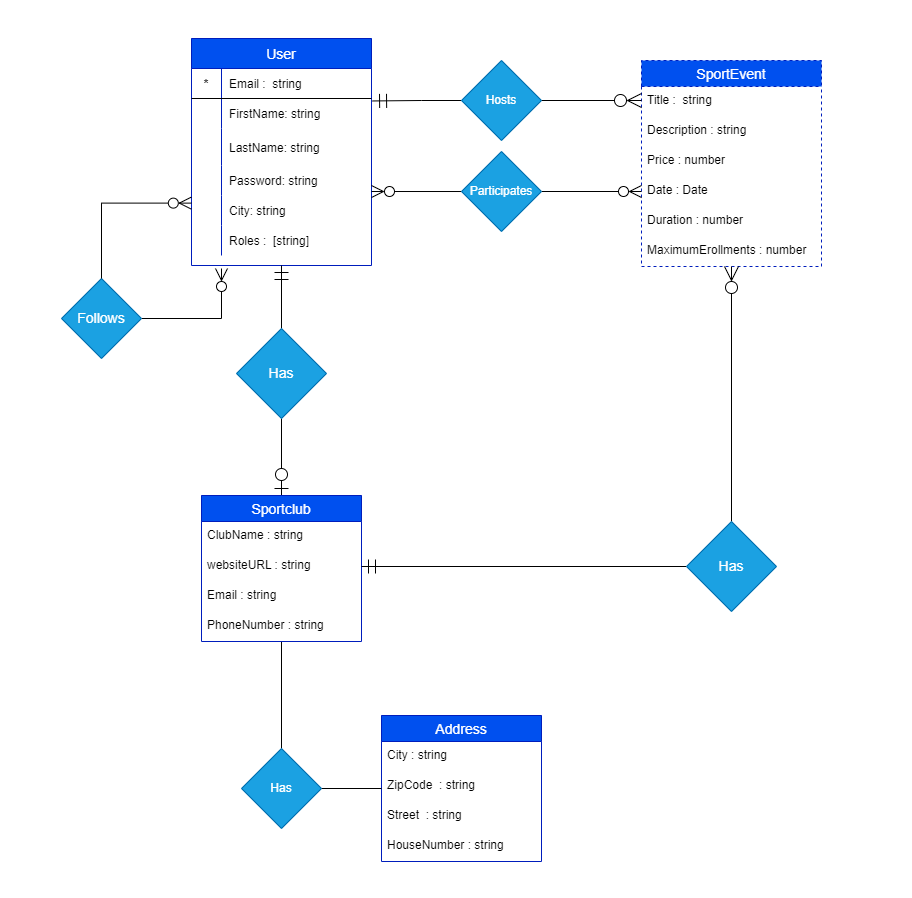

The diagram above was exported from draw.io. Its source (the exported page's mxGraphModel, read from the mxfile embedded in the PNG):
<mxGraphModel dx="2497" dy="859" grid="1" gridSize="10" guides="1" tooltips="1" connect="1" arrows="1" fold="1" page="1" pageScale="1" pageWidth="850" pageHeight="1100" math="0" shadow="0" extFonts="Permanent Marker^https://fonts.googleapis.com/css?family=Permanent+Marker">
  <root>
    <mxCell id="0" />
    <mxCell id="1" parent="0" />
    <mxCell id="VGhKIGxwjWaS5EjGEWsk-7" style="edgeStyle=orthogonalEdgeStyle;rounded=0;orthogonalLoop=1;jettySize=auto;html=1;startArrow=none;startFill=0;endArrow=ERzeroToOne;endFill=0;startSize=12;endSize=12;entryX=0.5;entryY=0;entryDx=0;entryDy=0;" edge="1" parent="1" source="VGhKIGxwjWaS5EjGEWsk-15" target="vcz26X8824PRAv8Dt37H-78">
      <mxGeometry relative="1" as="geometry">
        <mxPoint x="-180" y="460" as="targetPoint" />
        <Array as="points" />
      </mxGeometry>
    </mxCell>
    <mxCell id="vcz26X8824PRAv8Dt37H-1" value="User" style="shape=table;startSize=30;container=1;collapsible=1;childLayout=tableLayout;fixedRows=1;rowLines=0;fontStyle=0;align=center;resizeLast=1;fontSize=14;fillColor=#0050ef;fontColor=#ffffff;strokeColor=#001DBC;" parent="1" vertex="1">
      <mxGeometry x="-280" y="40" width="180" height="227" as="geometry" />
    </mxCell>
    <mxCell id="vcz26X8824PRAv8Dt37H-2" value="" style="shape=tableRow;horizontal=0;startSize=0;swimlaneHead=0;swimlaneBody=0;fillColor=none;collapsible=0;dropTarget=0;points=[[0,0.5],[1,0.5]];portConstraint=eastwest;top=0;left=0;right=0;bottom=1;" parent="vcz26X8824PRAv8Dt37H-1" vertex="1">
      <mxGeometry y="30" width="180" height="30" as="geometry" />
    </mxCell>
    <mxCell id="vcz26X8824PRAv8Dt37H-3" value="*" style="shape=partialRectangle;connectable=0;fillColor=none;top=0;left=0;bottom=0;right=0;fontStyle=1;overflow=hidden;" parent="vcz26X8824PRAv8Dt37H-2" vertex="1">
      <mxGeometry width="30" height="30" as="geometry">
        <mxRectangle width="30" height="30" as="alternateBounds" />
      </mxGeometry>
    </mxCell>
    <mxCell id="vcz26X8824PRAv8Dt37H-4" value="Email :  string" style="shape=partialRectangle;connectable=0;fillColor=none;top=0;left=0;bottom=0;right=0;align=left;spacingLeft=6;fontStyle=0;overflow=hidden;" parent="vcz26X8824PRAv8Dt37H-2" vertex="1">
      <mxGeometry x="30" width="150" height="30" as="geometry">
        <mxRectangle width="150" height="30" as="alternateBounds" />
      </mxGeometry>
    </mxCell>
    <mxCell id="vcz26X8824PRAv8Dt37H-5" value="" style="shape=tableRow;horizontal=0;startSize=0;swimlaneHead=0;swimlaneBody=0;fillColor=none;collapsible=0;dropTarget=0;points=[[0,0.5],[1,0.5]];portConstraint=eastwest;top=0;left=0;right=0;bottom=0;" parent="vcz26X8824PRAv8Dt37H-1" vertex="1">
      <mxGeometry y="60" width="180" height="30" as="geometry" />
    </mxCell>
    <mxCell id="vcz26X8824PRAv8Dt37H-6" value="" style="shape=partialRectangle;connectable=0;fillColor=none;top=0;left=0;bottom=0;right=0;editable=1;overflow=hidden;" parent="vcz26X8824PRAv8Dt37H-5" vertex="1">
      <mxGeometry width="30" height="30" as="geometry">
        <mxRectangle width="30" height="30" as="alternateBounds" />
      </mxGeometry>
    </mxCell>
    <mxCell id="vcz26X8824PRAv8Dt37H-7" value="FirstName: string" style="shape=partialRectangle;connectable=0;fillColor=none;top=0;left=0;bottom=0;right=0;align=left;spacingLeft=6;overflow=hidden;" parent="vcz26X8824PRAv8Dt37H-5" vertex="1">
      <mxGeometry x="30" width="150" height="30" as="geometry">
        <mxRectangle width="150" height="30" as="alternateBounds" />
      </mxGeometry>
    </mxCell>
    <mxCell id="vcz26X8824PRAv8Dt37H-8" value="" style="shape=tableRow;horizontal=0;startSize=0;swimlaneHead=0;swimlaneBody=0;fillColor=none;collapsible=0;dropTarget=0;points=[[0,0.5],[1,0.5]];portConstraint=eastwest;top=0;left=0;right=0;bottom=0;" parent="vcz26X8824PRAv8Dt37H-1" vertex="1">
      <mxGeometry y="90" width="180" height="37" as="geometry" />
    </mxCell>
    <mxCell id="vcz26X8824PRAv8Dt37H-9" value="" style="shape=partialRectangle;connectable=0;fillColor=none;top=0;left=0;bottom=0;right=0;editable=1;overflow=hidden;" parent="vcz26X8824PRAv8Dt37H-8" vertex="1">
      <mxGeometry width="30" height="37" as="geometry">
        <mxRectangle width="30" height="37" as="alternateBounds" />
      </mxGeometry>
    </mxCell>
    <mxCell id="vcz26X8824PRAv8Dt37H-10" value="LastName: string" style="shape=partialRectangle;connectable=0;fillColor=none;top=0;left=0;bottom=0;right=0;align=left;spacingLeft=6;overflow=hidden;" parent="vcz26X8824PRAv8Dt37H-8" vertex="1">
      <mxGeometry x="30" width="150" height="37" as="geometry">
        <mxRectangle width="150" height="37" as="alternateBounds" />
      </mxGeometry>
    </mxCell>
    <mxCell id="VGhKIGxwjWaS5EjGEWsk-4" style="shape=tableRow;horizontal=0;startSize=0;swimlaneHead=0;swimlaneBody=0;fillColor=none;collapsible=0;dropTarget=0;points=[[0,0.5],[1,0.5]];portConstraint=eastwest;top=0;left=0;right=0;bottom=0;" vertex="1" parent="vcz26X8824PRAv8Dt37H-1">
      <mxGeometry y="127" width="180" height="30" as="geometry" />
    </mxCell>
    <mxCell id="VGhKIGxwjWaS5EjGEWsk-5" style="shape=partialRectangle;connectable=0;fillColor=none;top=0;left=0;bottom=0;right=0;editable=1;overflow=hidden;" vertex="1" parent="VGhKIGxwjWaS5EjGEWsk-4">
      <mxGeometry width="30" height="30" as="geometry">
        <mxRectangle width="30" height="30" as="alternateBounds" />
      </mxGeometry>
    </mxCell>
    <mxCell id="VGhKIGxwjWaS5EjGEWsk-6" value="Password: string" style="shape=partialRectangle;connectable=0;fillColor=none;top=0;left=0;bottom=0;right=0;align=left;spacingLeft=6;overflow=hidden;" vertex="1" parent="VGhKIGxwjWaS5EjGEWsk-4">
      <mxGeometry x="30" width="150" height="30" as="geometry">
        <mxRectangle width="150" height="30" as="alternateBounds" />
      </mxGeometry>
    </mxCell>
    <mxCell id="vcz26X8824PRAv8Dt37H-11" value="" style="shape=tableRow;horizontal=0;startSize=0;swimlaneHead=0;swimlaneBody=0;fillColor=none;collapsible=0;dropTarget=0;points=[[0,0.5],[1,0.5]];portConstraint=eastwest;top=0;left=0;right=0;bottom=0;" parent="vcz26X8824PRAv8Dt37H-1" vertex="1">
      <mxGeometry y="157" width="180" height="30" as="geometry" />
    </mxCell>
    <mxCell id="vcz26X8824PRAv8Dt37H-12" value="" style="shape=partialRectangle;connectable=0;fillColor=none;top=0;left=0;bottom=0;right=0;editable=1;overflow=hidden;" parent="vcz26X8824PRAv8Dt37H-11" vertex="1">
      <mxGeometry width="30" height="30" as="geometry">
        <mxRectangle width="30" height="30" as="alternateBounds" />
      </mxGeometry>
    </mxCell>
    <mxCell id="vcz26X8824PRAv8Dt37H-13" value="City: string" style="shape=partialRectangle;connectable=0;fillColor=none;top=0;left=0;bottom=0;right=0;align=left;spacingLeft=6;overflow=hidden;" parent="vcz26X8824PRAv8Dt37H-11" vertex="1">
      <mxGeometry x="30" width="150" height="30" as="geometry">
        <mxRectangle width="150" height="30" as="alternateBounds" />
      </mxGeometry>
    </mxCell>
    <mxCell id="VGhKIGxwjWaS5EjGEWsk-32" style="shape=tableRow;horizontal=0;startSize=0;swimlaneHead=0;swimlaneBody=0;fillColor=none;collapsible=0;dropTarget=0;points=[[0,0.5],[1,0.5]];portConstraint=eastwest;top=0;left=0;right=0;bottom=0;" vertex="1" parent="vcz26X8824PRAv8Dt37H-1">
      <mxGeometry y="187" width="180" height="30" as="geometry" />
    </mxCell>
    <mxCell id="VGhKIGxwjWaS5EjGEWsk-33" style="shape=partialRectangle;connectable=0;fillColor=none;top=0;left=0;bottom=0;right=0;editable=1;overflow=hidden;" vertex="1" parent="VGhKIGxwjWaS5EjGEWsk-32">
      <mxGeometry width="30" height="30" as="geometry">
        <mxRectangle width="30" height="30" as="alternateBounds" />
      </mxGeometry>
    </mxCell>
    <mxCell id="VGhKIGxwjWaS5EjGEWsk-34" value="Roles :  [string]" style="shape=partialRectangle;connectable=0;fillColor=none;top=0;left=0;bottom=0;right=0;align=left;spacingLeft=6;overflow=hidden;" vertex="1" parent="VGhKIGxwjWaS5EjGEWsk-32">
      <mxGeometry x="30" width="150" height="30" as="geometry">
        <mxRectangle width="150" height="30" as="alternateBounds" />
      </mxGeometry>
    </mxCell>
    <mxCell id="VGhKIGxwjWaS5EjGEWsk-19" style="edgeStyle=orthogonalEdgeStyle;rounded=0;orthogonalLoop=1;jettySize=auto;html=1;entryX=0.5;entryY=0;entryDx=0;entryDy=0;endArrow=none;endFill=0;" edge="1" parent="1" source="vcz26X8824PRAv8Dt37H-78" target="xnT9x6BA5gunu5Vp9FrY-8">
      <mxGeometry relative="1" as="geometry">
        <Array as="points">
          <mxPoint x="-190" y="750" />
        </Array>
      </mxGeometry>
    </mxCell>
    <mxCell id="vcz26X8824PRAv8Dt37H-78" value="Sportclub" style="swimlane;fontStyle=0;childLayout=stackLayout;horizontal=1;startSize=26;horizontalStack=0;resizeParent=1;resizeParentMax=0;resizeLast=0;collapsible=1;marginBottom=0;align=center;fontSize=14;fillColor=#0050ef;fontColor=#ffffff;strokeColor=#001DBC;" parent="1" vertex="1">
      <mxGeometry x="-270" y="497" width="160" height="146" as="geometry" />
    </mxCell>
    <mxCell id="vcz26X8824PRAv8Dt37H-79" value="ClubName : string" style="text;strokeColor=none;fillColor=none;spacingLeft=4;spacingRight=4;overflow=hidden;rotatable=0;points=[[0,0.5],[1,0.5]];portConstraint=eastwest;fontSize=12;" parent="vcz26X8824PRAv8Dt37H-78" vertex="1">
      <mxGeometry y="26" width="160" height="30" as="geometry" />
    </mxCell>
    <mxCell id="vcz26X8824PRAv8Dt37H-82" value="websiteURL : string" style="text;strokeColor=none;fillColor=none;spacingLeft=4;spacingRight=4;overflow=hidden;rotatable=0;points=[[0,0.5],[1,0.5]];portConstraint=eastwest;fontSize=12;" parent="vcz26X8824PRAv8Dt37H-78" vertex="1">
      <mxGeometry y="56" width="160" height="30" as="geometry" />
    </mxCell>
    <mxCell id="xnT9x6BA5gunu5Vp9FrY-10" value="Email : string" style="text;strokeColor=none;fillColor=none;spacingLeft=4;spacingRight=4;overflow=hidden;rotatable=0;points=[[0,0.5],[1,0.5]];portConstraint=eastwest;fontSize=12;" parent="vcz26X8824PRAv8Dt37H-78" vertex="1">
      <mxGeometry y="86" width="160" height="30" as="geometry" />
    </mxCell>
    <mxCell id="xnT9x6BA5gunu5Vp9FrY-11" value="PhoneNumber : string" style="text;strokeColor=none;fillColor=none;spacingLeft=4;spacingRight=4;overflow=hidden;rotatable=0;points=[[0,0.5],[1,0.5]];portConstraint=eastwest;fontSize=12;" parent="vcz26X8824PRAv8Dt37H-78" vertex="1">
      <mxGeometry y="116" width="160" height="30" as="geometry" />
    </mxCell>
    <mxCell id="VGhKIGxwjWaS5EjGEWsk-17" style="edgeStyle=orthogonalEdgeStyle;rounded=0;orthogonalLoop=1;jettySize=auto;html=1;entryX=1;entryY=0.5;entryDx=0;entryDy=0;endArrow=ERmandOne;endFill=0;startSize=11;endSize=12;" edge="1" parent="1" source="VGhKIGxwjWaS5EjGEWsk-18" target="vcz26X8824PRAv8Dt37H-82">
      <mxGeometry relative="1" as="geometry" />
    </mxCell>
    <mxCell id="1_Xa7uuWKI-j4uwhSceY-1" value="SportEvent" style="swimlane;fontStyle=0;childLayout=stackLayout;horizontal=1;startSize=26;horizontalStack=0;resizeParent=1;resizeParentMax=0;resizeLast=0;collapsible=1;marginBottom=0;align=center;fontSize=14;dashed=1;fillColor=#0050ef;fontColor=#ffffff;strokeColor=#001DBC;" parent="1" vertex="1">
      <mxGeometry x="170" y="62" width="180" height="206" as="geometry" />
    </mxCell>
    <mxCell id="YDSrZlRV7xUXOKbNo7Fd-102" value="Title :  string" style="text;strokeColor=none;fillColor=none;spacingLeft=4;spacingRight=4;overflow=hidden;rotatable=0;points=[[0,0.5],[1,0.5]];portConstraint=eastwest;fontSize=12;" parent="1_Xa7uuWKI-j4uwhSceY-1" vertex="1">
      <mxGeometry y="26" width="180" height="30" as="geometry" />
    </mxCell>
    <mxCell id="YDSrZlRV7xUXOKbNo7Fd-108" value="Description : string" style="text;strokeColor=none;fillColor=none;spacingLeft=4;spacingRight=4;overflow=hidden;rotatable=0;points=[[0,0.5],[1,0.5]];portConstraint=eastwest;fontSize=12;" parent="1_Xa7uuWKI-j4uwhSceY-1" vertex="1">
      <mxGeometry y="56" width="180" height="30" as="geometry" />
    </mxCell>
    <mxCell id="YDSrZlRV7xUXOKbNo7Fd-99" value="Price : number" style="text;strokeColor=none;fillColor=none;spacingLeft=4;spacingRight=4;overflow=hidden;rotatable=0;points=[[0,0.5],[1,0.5]];portConstraint=eastwest;fontSize=12;" parent="1_Xa7uuWKI-j4uwhSceY-1" vertex="1">
      <mxGeometry y="86" width="180" height="30" as="geometry" />
    </mxCell>
    <mxCell id="YDSrZlRV7xUXOKbNo7Fd-100" value="Date : Date" style="text;strokeColor=none;fillColor=none;spacingLeft=4;spacingRight=4;overflow=hidden;rotatable=0;points=[[0,0.5],[1,0.5]];portConstraint=eastwest;fontSize=12;" parent="1_Xa7uuWKI-j4uwhSceY-1" vertex="1">
      <mxGeometry y="116" width="180" height="30" as="geometry" />
    </mxCell>
    <mxCell id="YDSrZlRV7xUXOKbNo7Fd-104" value="Duration : number" style="text;strokeColor=none;fillColor=none;spacingLeft=4;spacingRight=4;overflow=hidden;rotatable=0;points=[[0,0.5],[1,0.5]];portConstraint=eastwest;fontSize=12;" parent="1_Xa7uuWKI-j4uwhSceY-1" vertex="1">
      <mxGeometry y="146" width="180" height="30" as="geometry" />
    </mxCell>
    <mxCell id="zR0GHNZzVXGIIsbSdvLO-21" value="MaximumErollments : number" style="text;strokeColor=none;fillColor=none;spacingLeft=4;spacingRight=4;overflow=hidden;rotatable=0;points=[[0,0.5],[1,0.5]];portConstraint=eastwest;fontSize=12;" parent="1_Xa7uuWKI-j4uwhSceY-1" vertex="1">
      <mxGeometry y="176" width="180" height="30" as="geometry" />
    </mxCell>
    <mxCell id="YDSrZlRV7xUXOKbNo7Fd-114" style="edgeStyle=orthogonalEdgeStyle;rounded=0;orthogonalLoop=1;jettySize=auto;html=1;startArrow=none;startFill=0;endArrow=ERzeroToMany;endFill=0;startSize=10;endSize=10;" parent="1" source="YDSrZlRV7xUXOKbNo7Fd-112" edge="1">
      <mxGeometry relative="1" as="geometry">
        <mxPoint x="-250" y="270" as="targetPoint" />
        <Array as="points">
          <mxPoint x="-250" y="320" />
        </Array>
      </mxGeometry>
    </mxCell>
    <mxCell id="YDSrZlRV7xUXOKbNo7Fd-112" value="Follows" style="rhombus;whiteSpace=wrap;html=1;fontSize=14;fillColor=#1ba1e2;fontColor=#ffffff;strokeColor=#006EAF;" parent="1" vertex="1">
      <mxGeometry x="-410" y="280" width="80" height="80" as="geometry" />
    </mxCell>
    <mxCell id="YDSrZlRV7xUXOKbNo7Fd-113" style="edgeStyle=orthogonalEdgeStyle;rounded=0;orthogonalLoop=1;jettySize=auto;html=1;entryX=0.5;entryY=0;entryDx=0;entryDy=0;startArrow=ERzeroToMany;startFill=0;endArrow=none;endFill=0;startSize=10;endSize=10;exitX=-0.001;exitY=0.254;exitDx=0;exitDy=0;exitPerimeter=0;" parent="1" source="vcz26X8824PRAv8Dt37H-11" target="YDSrZlRV7xUXOKbNo7Fd-112" edge="1">
      <mxGeometry relative="1" as="geometry">
        <Array as="points">
          <mxPoint x="-370" y="205" />
        </Array>
        <mxPoint x="-280" y="291" as="sourcePoint" />
      </mxGeometry>
    </mxCell>
    <mxCell id="TFS6pO86nueeHON4RISv-11" style="edgeStyle=orthogonalEdgeStyle;rounded=0;orthogonalLoop=1;jettySize=auto;html=1;entryX=0;entryY=0.5;entryDx=0;entryDy=0;endArrow=ERzeroToMany;endFill=0;startSize=10;endSize=10;" parent="1" source="TFS6pO86nueeHON4RISv-10" target="YDSrZlRV7xUXOKbNo7Fd-100" edge="1">
      <mxGeometry relative="1" as="geometry" />
    </mxCell>
    <mxCell id="TFS6pO86nueeHON4RISv-12" style="edgeStyle=orthogonalEdgeStyle;rounded=0;orthogonalLoop=1;jettySize=auto;html=1;endArrow=ERzeroToMany;endFill=0;startSize=10;endSize=10;entryX=1;entryY=-0.133;entryDx=0;entryDy=0;entryPerimeter=0;" parent="1" source="TFS6pO86nueeHON4RISv-10" target="vcz26X8824PRAv8Dt37H-11" edge="1">
      <mxGeometry relative="1" as="geometry">
        <mxPoint x="-90" y="193" as="targetPoint" />
      </mxGeometry>
    </mxCell>
    <mxCell id="TFS6pO86nueeHON4RISv-10" value="Participates" style="rhombus;whiteSpace=wrap;html=1;fillColor=#1ba1e2;strokeColor=#006EAF;fontColor=#ffffff;" parent="1" vertex="1">
      <mxGeometry x="-10" y="153" width="80" height="80" as="geometry" />
    </mxCell>
    <mxCell id="xnT9x6BA5gunu5Vp9FrY-2" value="Address" style="swimlane;fontStyle=0;childLayout=stackLayout;horizontal=1;startSize=26;horizontalStack=0;resizeParent=1;resizeParentMax=0;resizeLast=0;collapsible=1;marginBottom=0;align=center;fontSize=14;fillColor=#0050ef;fontColor=#ffffff;strokeColor=#001DBC;" parent="1" vertex="1">
      <mxGeometry x="-90" y="717" width="160" height="146" as="geometry" />
    </mxCell>
    <mxCell id="xnT9x6BA5gunu5Vp9FrY-3" value="City : string" style="text;strokeColor=none;fillColor=none;spacingLeft=4;spacingRight=4;overflow=hidden;rotatable=0;points=[[0,0.5],[1,0.5]];portConstraint=eastwest;fontSize=12;" parent="xnT9x6BA5gunu5Vp9FrY-2" vertex="1">
      <mxGeometry y="26" width="160" height="30" as="geometry" />
    </mxCell>
    <mxCell id="xnT9x6BA5gunu5Vp9FrY-4" value="ZipCode  : string" style="text;strokeColor=none;fillColor=none;spacingLeft=4;spacingRight=4;overflow=hidden;rotatable=0;points=[[0,0.5],[1,0.5]];portConstraint=eastwest;fontSize=12;" parent="xnT9x6BA5gunu5Vp9FrY-2" vertex="1">
      <mxGeometry y="56" width="160" height="30" as="geometry" />
    </mxCell>
    <mxCell id="xnT9x6BA5gunu5Vp9FrY-5" value="Street  : string" style="text;strokeColor=none;fillColor=none;spacingLeft=4;spacingRight=4;overflow=hidden;rotatable=0;points=[[0,0.5],[1,0.5]];portConstraint=eastwest;fontSize=12;" parent="xnT9x6BA5gunu5Vp9FrY-2" vertex="1">
      <mxGeometry y="86" width="160" height="30" as="geometry" />
    </mxCell>
    <mxCell id="xnT9x6BA5gunu5Vp9FrY-6" value="HouseNumber : string" style="text;strokeColor=none;fillColor=none;spacingLeft=4;spacingRight=4;overflow=hidden;rotatable=0;points=[[0,0.5],[1,0.5]];portConstraint=eastwest;fontSize=12;" parent="xnT9x6BA5gunu5Vp9FrY-2" vertex="1">
      <mxGeometry y="116" width="160" height="30" as="geometry" />
    </mxCell>
    <mxCell id="VGhKIGxwjWaS5EjGEWsk-8" style="edgeStyle=orthogonalEdgeStyle;rounded=0;orthogonalLoop=1;jettySize=auto;html=1;endArrow=none;endFill=0;" edge="1" parent="1" source="xnT9x6BA5gunu5Vp9FrY-8" target="xnT9x6BA5gunu5Vp9FrY-2">
      <mxGeometry relative="1" as="geometry" />
    </mxCell>
    <mxCell id="xnT9x6BA5gunu5Vp9FrY-8" value="Has" style="rhombus;whiteSpace=wrap;html=1;fillColor=#1ba1e2;strokeColor=#006EAF;fontColor=#ffffff;" parent="1" vertex="1">
      <mxGeometry x="-230" y="750" width="80" height="80" as="geometry" />
    </mxCell>
    <mxCell id="VGhKIGxwjWaS5EjGEWsk-16" value="" style="edgeStyle=orthogonalEdgeStyle;rounded=0;orthogonalLoop=1;jettySize=auto;html=1;startArrow=ERmandOne;startFill=0;endArrow=none;endFill=0;startSize=12;endSize=12;entryX=0.5;entryY=0;entryDx=0;entryDy=0;" edge="1" parent="1" source="vcz26X8824PRAv8Dt37H-1" target="VGhKIGxwjWaS5EjGEWsk-15">
      <mxGeometry relative="1" as="geometry">
        <mxPoint x="-190" y="292" as="sourcePoint" />
        <mxPoint x="-190" y="497" as="targetPoint" />
        <Array as="points" />
      </mxGeometry>
    </mxCell>
    <mxCell id="VGhKIGxwjWaS5EjGEWsk-15" value="Has" style="rhombus;whiteSpace=wrap;html=1;fontSize=14;fillColor=#1ba1e2;strokeColor=#006EAF;fontColor=#ffffff;" vertex="1" parent="1">
      <mxGeometry x="-235" y="330" width="90" height="90" as="geometry" />
    </mxCell>
    <mxCell id="VGhKIGxwjWaS5EjGEWsk-21" value="" style="edgeStyle=orthogonalEdgeStyle;rounded=0;orthogonalLoop=1;jettySize=auto;html=1;entryX=0.5;entryY=0;entryDx=0;entryDy=0;endArrow=none;endFill=0;endSize=12;startSize=12;startArrow=ERzeroToMany;startFill=0;" edge="1" parent="1" source="1_Xa7uuWKI-j4uwhSceY-1" target="VGhKIGxwjWaS5EjGEWsk-18">
      <mxGeometry relative="1" as="geometry">
        <mxPoint x="250" y="268" as="sourcePoint" />
        <mxPoint x="-110" y="568" as="targetPoint" />
      </mxGeometry>
    </mxCell>
    <mxCell id="VGhKIGxwjWaS5EjGEWsk-18" value="Has" style="rhombus;whiteSpace=wrap;html=1;fontSize=14;fillColor=#1ba1e2;strokeColor=#006EAF;fontColor=#ffffff;" vertex="1" parent="1">
      <mxGeometry x="215" y="523" width="90" height="90" as="geometry" />
    </mxCell>
    <mxCell id="VGhKIGxwjWaS5EjGEWsk-25" style="edgeStyle=orthogonalEdgeStyle;rounded=0;orthogonalLoop=1;jettySize=auto;html=1;endArrow=ERmandOne;endFill=0;entryX=1.006;entryY=0.082;entryDx=0;entryDy=0;entryPerimeter=0;endSize=12;" edge="1" parent="1" source="VGhKIGxwjWaS5EjGEWsk-24" target="vcz26X8824PRAv8Dt37H-5">
      <mxGeometry relative="1" as="geometry">
        <mxPoint x="-100" y="100" as="targetPoint" />
      </mxGeometry>
    </mxCell>
    <mxCell id="VGhKIGxwjWaS5EjGEWsk-26" style="edgeStyle=orthogonalEdgeStyle;rounded=0;orthogonalLoop=1;jettySize=auto;html=1;endArrow=ERzeroToMany;endFill=0;startSize=10;endSize=12;" edge="1" parent="1" source="VGhKIGxwjWaS5EjGEWsk-24">
      <mxGeometry relative="1" as="geometry">
        <mxPoint x="170" y="102" as="targetPoint" />
      </mxGeometry>
    </mxCell>
    <mxCell id="VGhKIGxwjWaS5EjGEWsk-24" value="Hosts" style="rhombus;whiteSpace=wrap;html=1;fillColor=#1ba1e2;strokeColor=#006EAF;fontColor=#ffffff;" vertex="1" parent="1">
      <mxGeometry x="-10" y="62" width="80" height="80" as="geometry" />
    </mxCell>
  </root>
</mxGraphModel>